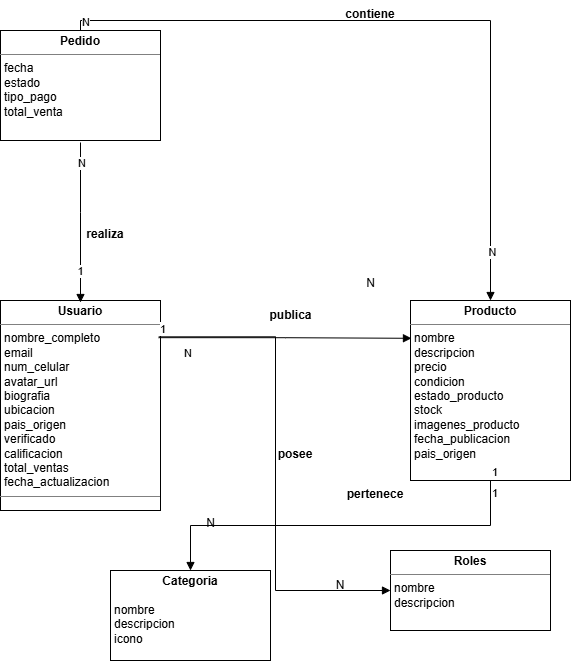

The diagram above was exported from draw.io. Its source (the exported page's mxGraphModel, read from the mxfile embedded in the PNG):
<mxGraphModel dx="1414" dy="1946" grid="1" gridSize="10" guides="1" tooltips="1" connect="1" arrows="1" fold="1" page="1" pageScale="1" pageWidth="827" pageHeight="1169" math="0" shadow="0">
  <root>
    <mxCell id="0" />
    <mxCell id="1" parent="0" />
    <mxCell id="jvaVqutmk1xG3-HLcDfO-13" parent="1" style="verticalAlign=top;align=left;overflow=fill;html=1;whiteSpace=wrap;" value="&lt;p style=&quot;margin:0px;margin-top:4px;text-align:center;&quot;&gt;&lt;b&gt;Usuario&lt;/b&gt;&lt;/p&gt;&lt;hr size=&quot;1&quot; style=&quot;border-style:solid;&quot;&gt;&lt;p style=&quot;margin:0px;margin-left:4px;&quot;&gt;&lt;span style=&quot;background-color: transparent; color: light-dark(rgb(0, 0, 0), rgb(255, 255, 255));&quot;&gt;nombre_completo&lt;/span&gt;&lt;/p&gt;&lt;p style=&quot;margin:0px;margin-left:4px;&quot;&gt;email&lt;/p&gt;&lt;p style=&quot;margin:0px;margin-left:4px;&quot;&gt;num_celular&lt;/p&gt;&lt;p style=&quot;margin:0px;margin-left:4px;&quot;&gt;avatar_url&lt;/p&gt;&lt;p style=&quot;margin:0px;margin-left:4px;&quot;&gt;biografia&lt;/p&gt;&lt;p style=&quot;margin:0px;margin-left:4px;&quot;&gt;ubicacion&lt;/p&gt;&lt;p style=&quot;margin:0px;margin-left:4px;&quot;&gt;pais_origen&lt;/p&gt;&lt;p style=&quot;margin:0px;margin-left:4px;&quot;&gt;verificado&lt;/p&gt;&lt;p style=&quot;margin:0px;margin-left:4px;&quot;&gt;calificacion&lt;/p&gt;&lt;p style=&quot;margin:0px;margin-left:4px;&quot;&gt;total_ventas&lt;/p&gt;&lt;p style=&quot;margin:0px;margin-left:4px;&quot;&gt;fecha_actualizacion&lt;/p&gt;&lt;hr size=&quot;1&quot; style=&quot;border-style:solid;&quot;&gt;&lt;p style=&quot;margin:0px;margin-left:4px;&quot;&gt;&lt;br&gt;&lt;/p&gt;" vertex="1">
      <mxGeometry height="210" width="160" x="190" y="230" as="geometry" />
    </mxCell>
    <mxCell id="jvaVqutmk1xG3-HLcDfO-14" parent="1" style="verticalAlign=top;align=left;overflow=fill;html=1;whiteSpace=wrap;" value="&lt;p style=&quot;margin:0px;margin-top:4px;text-align:center;&quot;&gt;&lt;b&gt;Producto&lt;/b&gt;&lt;/p&gt;&lt;hr size=&quot;1&quot; style=&quot;border-style:solid;&quot;&gt;&lt;p style=&quot;margin:0px;margin-left:4px;&quot;&gt;&lt;span style=&quot;background-color: transparent; color: light-dark(rgb(0, 0, 0), rgb(255, 255, 255));&quot;&gt;nombre&lt;/span&gt;&lt;/p&gt;&lt;p style=&quot;margin:0px;margin-left:4px;&quot;&gt;descripcion&lt;/p&gt;&lt;p style=&quot;margin:0px;margin-left:4px;&quot;&gt;precio&lt;/p&gt;&lt;p style=&quot;margin:0px;margin-left:4px;&quot;&gt;condicion&lt;/p&gt;&lt;p style=&quot;margin:0px;margin-left:4px;&quot;&gt;estado_producto&lt;/p&gt;&lt;p style=&quot;margin:0px;margin-left:4px;&quot;&gt;stock&lt;/p&gt;&lt;p style=&quot;margin:0px;margin-left:4px;&quot;&gt;imagenes_producto&lt;/p&gt;&lt;p style=&quot;margin:0px;margin-left:4px;&quot;&gt;fecha_publicacion&lt;/p&gt;&lt;p style=&quot;margin:0px;margin-left:4px;&quot;&gt;pais_origen&lt;/p&gt;" vertex="1">
      <mxGeometry height="180" width="160" x="600" y="230" as="geometry" />
    </mxCell>
    <mxCell id="jvaVqutmk1xG3-HLcDfO-15" parent="1" style="verticalAlign=top;align=left;overflow=fill;html=1;whiteSpace=wrap;" value="&lt;p style=&quot;margin:0px;margin-top:4px;text-align:center;&quot;&gt;&lt;b&gt;Roles&lt;/b&gt;&lt;/p&gt;&lt;hr size=&quot;1&quot; style=&quot;border-style:solid;&quot;&gt;&lt;p style=&quot;margin:0px;margin-left:4px;&quot;&gt;&lt;span style=&quot;background-color: transparent; color: light-dark(rgb(0, 0, 0), rgb(255, 255, 255));&quot;&gt;nombre&lt;/span&gt;&lt;/p&gt;&lt;p style=&quot;margin:0px;margin-left:4px;&quot;&gt;descripcion&lt;/p&gt;" vertex="1">
      <mxGeometry height="80" width="160" x="580" y="480" as="geometry" />
    </mxCell>
    <mxCell id="jvaVqutmk1xG3-HLcDfO-16" parent="1" style="verticalAlign=top;align=left;overflow=fill;html=1;whiteSpace=wrap;" value="&lt;p style=&quot;margin:0px;margin-top:4px;text-align:center;&quot;&gt;&lt;b&gt;Categoria&lt;/b&gt;&lt;/p&gt;&lt;p style=&quot;margin:0px;margin-left:4px;&quot;&gt;&lt;br&gt;&lt;/p&gt;&lt;p style=&quot;margin:0px;margin-left:4px;&quot;&gt;nombre&lt;/p&gt;&lt;p style=&quot;margin:0px;margin-left:4px;&quot;&gt;descripcion&lt;/p&gt;&lt;p style=&quot;margin:0px;margin-left:4px;&quot;&gt;&lt;span style=&quot;background-color: transparent; color: light-dark(rgb(0, 0, 0), rgb(255, 255, 255));&quot;&gt;icono&lt;/span&gt;&lt;span style=&quot;background-color: transparent; color: light-dark(rgb(0, 0, 0), rgb(255, 255, 255));&quot;&gt;&amp;nbsp;&lt;/span&gt;&lt;/p&gt;" vertex="1">
      <mxGeometry height="90" width="160" x="300" y="500" as="geometry" />
    </mxCell>
    <mxCell id="jvaVqutmk1xG3-HLcDfO-17" edge="1" parent="1" source="jvaVqutmk1xG3-HLcDfO-13" style="endArrow=block;endFill=1;html=1;edgeStyle=orthogonalEdgeStyle;align=left;verticalAlign=top;rounded=0;exitX=0.989;exitY=0.173;exitDx=0;exitDy=0;exitPerimeter=0;entryX=0;entryY=0.5;entryDx=0;entryDy=0;" target="jvaVqutmk1xG3-HLcDfO-15" value="N">
      <mxGeometry relative="1" x="-0.9001" y="-4" as="geometry">
        <mxPoint as="offset" />
        <mxPoint x="450" y="350" as="sourcePoint" />
        <mxPoint x="610" y="350" as="targetPoint" />
      </mxGeometry>
    </mxCell>
    <mxCell id="jvaVqutmk1xG3-HLcDfO-18" connectable="0" parent="jvaVqutmk1xG3-HLcDfO-17" style="edgeLabel;resizable=0;html=1;align=left;verticalAlign=bottom;" value="1" vertex="1">
      <mxGeometry relative="1" x="-1" as="geometry" />
    </mxCell>
    <mxCell id="jvaVqutmk1xG3-HLcDfO-19" edge="1" parent="1" source="jvaVqutmk1xG3-HLcDfO-13" style="endArrow=block;endFill=1;html=1;edgeStyle=orthogonalEdgeStyle;align=left;verticalAlign=top;rounded=0;exitX=0.989;exitY=0.177;exitDx=0;exitDy=0;exitPerimeter=0;entryX=0.006;entryY=0.21;entryDx=0;entryDy=0;entryPerimeter=0;" target="jvaVqutmk1xG3-HLcDfO-14" value="">
      <mxGeometry relative="1" x="-1" as="geometry">
        <mxPoint x="448" y="236" as="sourcePoint" />
        <mxPoint x="540" y="470" as="targetPoint" />
      </mxGeometry>
    </mxCell>
    <mxCell id="jvaVqutmk1xG3-HLcDfO-20" connectable="0" parent="jvaVqutmk1xG3-HLcDfO-19" style="edgeLabel;resizable=0;html=1;align=left;verticalAlign=bottom;" value="1" vertex="1">
      <mxGeometry relative="1" x="-1" as="geometry" />
    </mxCell>
    <mxCell id="mHTFy8cG5Ezp93HcmZyi-1" edge="1" parent="1" source="jvaVqutmk1xG3-HLcDfO-14" style="endArrow=block;endFill=1;html=1;edgeStyle=orthogonalEdgeStyle;align=left;verticalAlign=top;rounded=0;exitX=0.5;exitY=1;exitDx=0;exitDy=0;entryX=0.5;entryY=0;entryDx=0;entryDy=0;" target="jvaVqutmk1xG3-HLcDfO-16" value="1">
      <mxGeometry relative="1" x="-1" as="geometry">
        <mxPoint x="448" y="237" as="sourcePoint" />
        <mxPoint x="611" y="238" as="targetPoint" />
      </mxGeometry>
    </mxCell>
    <mxCell id="mHTFy8cG5Ezp93HcmZyi-2" connectable="0" parent="mHTFy8cG5Ezp93HcmZyi-1" style="edgeLabel;resizable=0;html=1;align=left;verticalAlign=bottom;" value="1" vertex="1">
      <mxGeometry relative="1" x="-1" as="geometry" />
    </mxCell>
    <mxCell id="mHTFy8cG5Ezp93HcmZyi-3" parent="1" style="text;align=center;fontStyle=1;verticalAlign=middle;spacingLeft=3;spacingRight=3;strokeColor=none;rotatable=0;points=[[0,0.5],[1,0.5]];portConstraint=eastwest;html=1;" value="&lt;span style=&quot;font-weight: normal;&quot;&gt;N&lt;/span&gt;" vertex="1">
      <mxGeometry height="26" width="80" x="360" y="440" as="geometry" />
    </mxCell>
    <mxCell id="mHTFy8cG5Ezp93HcmZyi-7" parent="1" style="text;html=1;whiteSpace=wrap;strokeColor=none;fillColor=none;align=center;verticalAlign=middle;rounded=0;" value="N" vertex="1">
      <mxGeometry height="30" width="60" x="500" y="500" as="geometry" />
    </mxCell>
    <mxCell id="mHTFy8cG5Ezp93HcmZyi-8" parent="1" style="text;align=center;fontStyle=1;verticalAlign=middle;spacingLeft=3;spacingRight=3;strokeColor=none;rotatable=0;points=[[0,0.5],[1,0.5]];portConstraint=eastwest;html=1;" value="&lt;span style=&quot;font-weight: 400;&quot;&gt;N&lt;/span&gt;" vertex="1">
      <mxGeometry height="26" width="80" x="520" y="200" as="geometry" />
    </mxCell>
    <mxCell id="mHTFy8cG5Ezp93HcmZyi-11" parent="1" style="verticalAlign=top;align=left;overflow=fill;html=1;whiteSpace=wrap;" value="&lt;p style=&quot;margin:0px;margin-top:4px;text-align:center;&quot;&gt;&lt;b&gt;Pedido&lt;/b&gt;&lt;/p&gt;&lt;hr size=&quot;1&quot; style=&quot;border-style:solid;&quot;&gt;&lt;p style=&quot;margin:0px;margin-left:4px;&quot;&gt;&lt;span style=&quot;background-color: transparent; color: light-dark(rgb(0, 0, 0), rgb(255, 255, 255));&quot;&gt;fecha&lt;/span&gt;&lt;/p&gt;&lt;p style=&quot;margin:0px;margin-left:4px;&quot;&gt;estado&lt;/p&gt;&lt;p style=&quot;margin:0px;margin-left:4px;&quot;&gt;tipo_pago&lt;/p&gt;&lt;p style=&quot;margin:0px;margin-left:4px;&quot;&gt;total_venta&lt;/p&gt;" vertex="1">
      <mxGeometry height="110" width="160" x="190" y="-40" as="geometry" />
    </mxCell>
    <mxCell id="mHTFy8cG5Ezp93HcmZyi-12" edge="1" parent="1" style="endArrow=block;endFill=1;html=1;edgeStyle=orthogonalEdgeStyle;align=left;verticalAlign=top;rounded=0;entryX=0.5;entryY=0;entryDx=0;entryDy=0;exitX=0.5;exitY=1;exitDx=0;exitDy=0;" value="N">
      <mxGeometry relative="1" x="-0.9001" y="-4" as="geometry">
        <mxPoint as="offset" />
        <Array as="points">
          <mxPoint x="270" y="142" />
          <mxPoint x="270" y="142" />
        </Array>
        <mxPoint x="270" y="72" as="sourcePoint" />
        <mxPoint x="270" y="232" as="targetPoint" />
      </mxGeometry>
    </mxCell>
    <mxCell id="mHTFy8cG5Ezp93HcmZyi-17" connectable="0" parent="mHTFy8cG5Ezp93HcmZyi-12" style="edgeLabel;html=1;align=center;verticalAlign=middle;resizable=0;points=[];" value="1" vertex="1">
      <mxGeometry relative="1" x="0.5978" y="-1" as="geometry">
        <mxPoint as="offset" />
      </mxGeometry>
    </mxCell>
    <mxCell id="mHTFy8cG5Ezp93HcmZyi-14" edge="1" parent="1" source="mHTFy8cG5Ezp93HcmZyi-11" style="endArrow=block;endFill=1;html=1;edgeStyle=orthogonalEdgeStyle;align=left;verticalAlign=top;rounded=0;exitX=0.5;exitY=0;exitDx=0;exitDy=0;entryX=0.5;entryY=0;entryDx=0;entryDy=0;" target="jvaVqutmk1xG3-HLcDfO-14" value="">
      <mxGeometry relative="1" x="-0.9001" y="-4" as="geometry">
        <mxPoint as="offset" />
        <Array as="points">
          <mxPoint x="270" y="-50" />
          <mxPoint x="680" y="-50" />
        </Array>
        <mxPoint x="160" y="248" as="sourcePoint" />
        <mxPoint x="290" y="305" as="targetPoint" />
      </mxGeometry>
    </mxCell>
    <mxCell id="mHTFy8cG5Ezp93HcmZyi-15" connectable="0" parent="mHTFy8cG5Ezp93HcmZyi-14" style="edgeLabel;resizable=0;html=1;align=left;verticalAlign=bottom;" value="N" vertex="1">
      <mxGeometry relative="1" x="-1" as="geometry" />
    </mxCell>
    <mxCell id="mHTFy8cG5Ezp93HcmZyi-18" connectable="0" parent="mHTFy8cG5Ezp93HcmZyi-14" style="edgeLabel;html=1;align=center;verticalAlign=middle;resizable=0;points=[];" value="N" vertex="1">
      <mxGeometry relative="1" x="0.8612" y="1" as="geometry">
        <mxPoint as="offset" />
      </mxGeometry>
    </mxCell>
    <mxCell id="mHTFy8cG5Ezp93HcmZyi-23" parent="1" style="text;align=center;fontStyle=1;verticalAlign=middle;spacingLeft=3;spacingRight=3;strokeColor=none;rotatable=0;points=[[0,0.5],[1,0.5]];portConstraint=eastwest;html=1;" value="publica" vertex="1">
      <mxGeometry height="30" width="80" x="440" y="230" as="geometry" />
    </mxCell>
    <mxCell id="mHTFy8cG5Ezp93HcmZyi-24" parent="1" style="text;whiteSpace=wrap;html=1;align=center;" value="&lt;b&gt;pertenece&lt;/b&gt;" vertex="1">
      <mxGeometry height="40" width="90" x="520" y="410" as="geometry" />
    </mxCell>
    <mxCell id="mHTFy8cG5Ezp93HcmZyi-26" parent="1" style="text;whiteSpace=wrap;html=1;align=center;" value="&lt;b&gt;posee&lt;/b&gt;" vertex="1">
      <mxGeometry height="30" width="70" x="450" y="370" as="geometry" />
    </mxCell>
    <mxCell id="mHTFy8cG5Ezp93HcmZyi-27" parent="1" style="text;whiteSpace=wrap;html=1;align=center;" value="&lt;b&gt;realiza&lt;/b&gt;" vertex="1">
      <mxGeometry height="40" width="70" x="260" y="150" as="geometry" />
    </mxCell>
    <mxCell id="mHTFy8cG5Ezp93HcmZyi-28" parent="1" style="text;whiteSpace=wrap;html=1;align=center;" value="&lt;b&gt;contiene&lt;/b&gt;" vertex="1">
      <mxGeometry height="40" width="80" x="520" y="-70" as="geometry" />
    </mxCell>
  </root>
</mxGraphModel>